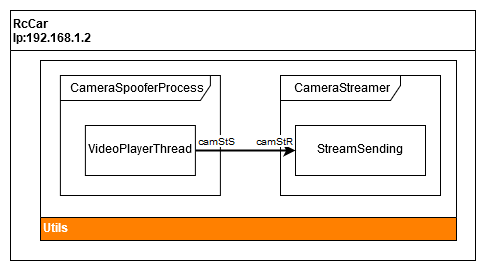

The diagram above was exported from draw.io. Its source (the exported page's mxGraphModel, read from the mxfile embedded in the PNG):
<mxGraphModel dx="2210" dy="810" grid="1" gridSize="10" guides="1" tooltips="1" connect="1" arrows="1" fold="1" page="1" pageScale="1" pageWidth="850" pageHeight="1100" math="0" shadow="0">
  <root>
    <mxCell id="zhJ0k5xSkrLSd0n-PgSQ-0" />
    <mxCell id="zhJ0k5xSkrLSd0n-PgSQ-1" parent="zhJ0k5xSkrLSd0n-PgSQ-0" />
    <mxCell id="RsFUDqTlUcjYN4I2y9NN-0" value="RcCar&#10;Ip:192.168.1.2" style="swimlane;labelBackgroundColor=#ffffff;align=left;fontStyle=1;startSize=40;" parent="zhJ0k5xSkrLSd0n-PgSQ-1" vertex="1">
      <mxGeometry x="-800" y="70" width="465" height="250" as="geometry">
        <mxRectangle x="-60" y="90" width="81" height="23" as="alternateBounds" />
      </mxGeometry>
    </mxCell>
    <mxCell id="RsFUDqTlUcjYN4I2y9NN-16" value="Utils" style="swimlane;labelBackgroundColor=none;fillColor=#FF8000;gradientColor=none;fontColor=#FFFFFF;align=left;direction=west;" parent="RsFUDqTlUcjYN4I2y9NN-0" vertex="1">
      <mxGeometry x="30" y="50" width="416" height="180" as="geometry">
        <mxRectangle x="246" y="50" width="52" height="23" as="alternateBounds" />
      </mxGeometry>
    </mxCell>
    <mxCell id="RsFUDqTlUcjYN4I2y9NN-2" value="" style="group;fillColor=#ffffff;" parent="RsFUDqTlUcjYN4I2y9NN-16" vertex="1" connectable="0">
      <mxGeometry x="19.896551724137908" y="15" width="160" height="120" as="geometry" />
    </mxCell>
    <mxCell id="RsFUDqTlUcjYN4I2y9NN-3" value="" style="group" parent="RsFUDqTlUcjYN4I2y9NN-2" vertex="1" connectable="0">
      <mxGeometry width="160" height="120" as="geometry" />
    </mxCell>
    <mxCell id="RsFUDqTlUcjYN4I2y9NN-4" value="CameraSpooferProcess" style="shape=umlFrame;whiteSpace=wrap;html=1;width=150;height=25;" parent="RsFUDqTlUcjYN4I2y9NN-3" vertex="1">
      <mxGeometry width="160" height="120" as="geometry" />
    </mxCell>
    <mxCell id="RsFUDqTlUcjYN4I2y9NN-5" value="VideoPlayerThread" style="html=1;" parent="RsFUDqTlUcjYN4I2y9NN-3" vertex="1">
      <mxGeometry x="25" y="50" width="110" height="50" as="geometry" />
    </mxCell>
    <mxCell id="RsFUDqTlUcjYN4I2y9NN-20" value="" style="group" parent="RsFUDqTlUcjYN4I2y9NN-16" vertex="1" connectable="0">
      <mxGeometry x="240" y="15" width="160" height="120" as="geometry" />
    </mxCell>
    <mxCell id="RsFUDqTlUcjYN4I2y9NN-21" value="CameraStreamer" style="shape=umlFrame;whiteSpace=wrap;html=1;width=120;height=25;" parent="RsFUDqTlUcjYN4I2y9NN-20" vertex="1">
      <mxGeometry width="160" height="120" as="geometry" />
    </mxCell>
    <mxCell id="RsFUDqTlUcjYN4I2y9NN-22" value="StreamSending" style="html=1;" parent="RsFUDqTlUcjYN4I2y9NN-20" vertex="1">
      <mxGeometry x="15" y="50" width="130" height="50" as="geometry" />
    </mxCell>
    <mxCell id="RsFUDqTlUcjYN4I2y9NN-10" value="" style="endArrow=classic;html=1;edgeStyle=orthogonalEdgeStyle;strokeColor=#000000;strokeWidth=2;endFill=1;rounded=0;" parent="RsFUDqTlUcjYN4I2y9NN-16" source="RsFUDqTlUcjYN4I2y9NN-5" target="RsFUDqTlUcjYN4I2y9NN-22" edge="1">
      <mxGeometry relative="1" as="geometry">
        <mxPoint x="407" y="55" as="sourcePoint" />
        <mxPoint x="522" y="55" as="targetPoint" />
      </mxGeometry>
    </mxCell>
    <mxCell id="RsFUDqTlUcjYN4I2y9NN-11" value="camStS" style="resizable=0;html=1;align=left;verticalAlign=bottom;labelBackgroundColor=#ffffff;fontSize=10;labelBorderColor=none;" parent="RsFUDqTlUcjYN4I2y9NN-10" connectable="0" vertex="1">
      <mxGeometry x="-1" relative="1" as="geometry" />
    </mxCell>
    <mxCell id="RsFUDqTlUcjYN4I2y9NN-12" value="camStR" style="resizable=0;html=1;align=right;verticalAlign=bottom;labelBackgroundColor=#ffffff;fontSize=10;" parent="RsFUDqTlUcjYN4I2y9NN-10" connectable="0" vertex="1">
      <mxGeometry x="1" relative="1" as="geometry" />
    </mxCell>
  </root>
</mxGraphModel>